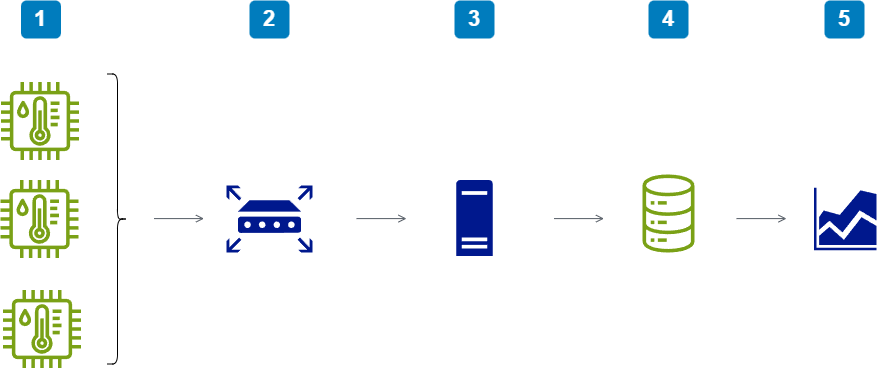

The diagram above was exported from draw.io. Its source (the exported page's mxGraphModel, read from the mxfile embedded in the PNG):
<mxGraphModel dx="1621" dy="925" grid="1" gridSize="10" guides="1" tooltips="1" connect="1" arrows="1" fold="1" page="1" pageScale="1" pageWidth="1169" pageHeight="827" math="0" shadow="0">
  <root>
    <mxCell id="0" />
    <mxCell id="1" parent="0" />
    <mxCell id="-QjtrjUzRDEMRZ5MF8oH-9" value="1" style="rounded=1;whiteSpace=wrap;html=1;fillColor=#007CBD;strokeColor=none;fontColor=#FFFFFF;fontStyle=1;fontSize=22;" parent="1" vertex="1">
      <mxGeometry x="140.5" y="120" width="40" height="38" as="geometry" />
    </mxCell>
    <mxCell id="-QjtrjUzRDEMRZ5MF8oH-27" value="2" style="rounded=1;whiteSpace=wrap;html=1;fillColor=#007CBD;strokeColor=none;fontColor=#FFFFFF;fontStyle=1;fontSize=22;" parent="1" vertex="1">
      <mxGeometry x="369" y="120" width="40" height="38" as="geometry" />
    </mxCell>
    <mxCell id="-QjtrjUzRDEMRZ5MF8oH-28" value="3" style="rounded=1;whiteSpace=wrap;html=1;fillColor=#007CBD;strokeColor=none;fontColor=#FFFFFF;fontStyle=1;fontSize=22;" parent="1" vertex="1">
      <mxGeometry x="574" y="120" width="40" height="38" as="geometry" />
    </mxCell>
    <mxCell id="-QjtrjUzRDEMRZ5MF8oH-29" value="4" style="rounded=1;whiteSpace=wrap;html=1;fillColor=#007CBD;strokeColor=none;fontColor=#FFFFFF;fontStyle=1;fontSize=22;" parent="1" vertex="1">
      <mxGeometry x="768" y="120" width="40" height="38" as="geometry" />
    </mxCell>
    <mxCell id="-QjtrjUzRDEMRZ5MF8oH-30" value="5" style="rounded=1;whiteSpace=wrap;html=1;fillColor=#007CBD;strokeColor=none;fontColor=#FFFFFF;fontStyle=1;fontSize=22;" parent="1" vertex="1">
      <mxGeometry x="944" y="120" width="40" height="38" as="geometry" />
    </mxCell>
    <mxCell id="SCVMTBWpLvtzJIhz15lM-5" value="" style="shape=curlyBracket;whiteSpace=wrap;html=1;rounded=1;fontSize=14;rotation=-180;" parent="1" vertex="1">
      <mxGeometry x="227" y="193.5" width="20" height="290" as="geometry" />
    </mxCell>
    <mxCell id="FolNCKImwQfF1ukn8UVd-1" value="" style="sketch=0;outlineConnect=0;fontColor=#232F3E;gradientColor=none;fillColor=#7AA116;strokeColor=none;dashed=0;verticalLabelPosition=bottom;verticalAlign=top;align=center;html=1;fontSize=12;fontStyle=0;aspect=fixed;pointerEvents=1;shape=mxgraph.aws4.iot_thing_temperature_humidity_sensor;" vertex="1" parent="1">
      <mxGeometry x="120.5" y="201.5" width="78" height="78" as="geometry" />
    </mxCell>
    <mxCell id="FolNCKImwQfF1ukn8UVd-2" value="" style="sketch=0;outlineConnect=0;fontColor=#232F3E;gradientColor=none;fillColor=#7AA116;strokeColor=none;dashed=0;verticalLabelPosition=bottom;verticalAlign=top;align=center;html=1;fontSize=12;fontStyle=0;aspect=fixed;pointerEvents=1;shape=mxgraph.aws4.iot_thing_temperature_humidity_sensor;" vertex="1" parent="1">
      <mxGeometry x="120" y="299.5" width="78" height="78" as="geometry" />
    </mxCell>
    <mxCell id="FolNCKImwQfF1ukn8UVd-3" value="" style="sketch=0;outlineConnect=0;fontColor=#232F3E;gradientColor=none;fillColor=#7AA116;strokeColor=none;dashed=0;verticalLabelPosition=bottom;verticalAlign=top;align=center;html=1;fontSize=12;fontStyle=0;aspect=fixed;pointerEvents=1;shape=mxgraph.aws4.iot_thing_temperature_humidity_sensor;" vertex="1" parent="1">
      <mxGeometry x="122.5" y="409.5" width="78" height="78" as="geometry" />
    </mxCell>
    <mxCell id="FolNCKImwQfF1ukn8UVd-6" value="" style="edgeStyle=orthogonalEdgeStyle;html=1;endArrow=open;elbow=vertical;startArrow=none;endFill=0;strokeColor=#545B64;rounded=0;fontSize=14;" edge="1" parent="1">
      <mxGeometry width="100" relative="1" as="geometry">
        <mxPoint x="273.5" y="338.10000000000014" as="sourcePoint" />
        <mxPoint x="323.5" y="338.10000000000014" as="targetPoint" />
      </mxGeometry>
    </mxCell>
    <mxCell id="FolNCKImwQfF1ukn8UVd-7" value="" style="sketch=0;aspect=fixed;pointerEvents=1;shadow=0;dashed=0;html=1;strokeColor=none;labelPosition=center;verticalLabelPosition=bottom;verticalAlign=top;align=center;fillColor=#00188D;shape=mxgraph.mscae.enterprise.router" vertex="1" parent="1">
      <mxGeometry x="346.05" y="305" width="85.9" height="67" as="geometry" />
    </mxCell>
    <mxCell id="FolNCKImwQfF1ukn8UVd-8" value="" style="sketch=0;outlineConnect=0;fontColor=#232F3E;gradientColor=none;fillColor=#7AA116;strokeColor=none;dashed=0;verticalLabelPosition=bottom;verticalAlign=top;align=center;html=1;fontSize=12;fontStyle=0;aspect=fixed;pointerEvents=1;shape=mxgraph.aws4.iot_analytics_data_store;" vertex="1" parent="1">
      <mxGeometry x="761" y="294" width="54" height="78" as="geometry" />
    </mxCell>
    <mxCell id="FolNCKImwQfF1ukn8UVd-11" value="" style="edgeStyle=orthogonalEdgeStyle;html=1;endArrow=open;elbow=vertical;startArrow=none;endFill=0;strokeColor=#545B64;rounded=0;fontSize=14;" edge="1" parent="1">
      <mxGeometry width="100" relative="1" as="geometry">
        <mxPoint x="476" y="338.10000000000014" as="sourcePoint" />
        <mxPoint x="526" y="338.10000000000014" as="targetPoint" />
      </mxGeometry>
    </mxCell>
    <mxCell id="FolNCKImwQfF1ukn8UVd-12" value="" style="edgeStyle=orthogonalEdgeStyle;html=1;endArrow=open;elbow=vertical;startArrow=none;endFill=0;strokeColor=#545B64;rounded=0;fontSize=14;" edge="1" parent="1">
      <mxGeometry width="100" relative="1" as="geometry">
        <mxPoint x="673.5" y="338.10000000000014" as="sourcePoint" />
        <mxPoint x="723.5" y="338.10000000000014" as="targetPoint" />
      </mxGeometry>
    </mxCell>
    <mxCell id="FolNCKImwQfF1ukn8UVd-15" value="" style="sketch=0;aspect=fixed;pointerEvents=1;shadow=0;dashed=0;html=1;strokeColor=none;labelPosition=center;verticalLabelPosition=bottom;verticalAlign=top;align=center;fillColor=#00188D;shape=mxgraph.mscae.general.graph" vertex="1" parent="1">
      <mxGeometry x="933.5" y="307.25" width="62.5" height="62.5" as="geometry" />
    </mxCell>
    <mxCell id="FolNCKImwQfF1ukn8UVd-16" value="" style="edgeStyle=orthogonalEdgeStyle;html=1;endArrow=open;elbow=vertical;startArrow=none;endFill=0;strokeColor=#545B64;rounded=0;fontSize=14;" edge="1" parent="1">
      <mxGeometry width="100" relative="1" as="geometry">
        <mxPoint x="856" y="338.10000000000014" as="sourcePoint" />
        <mxPoint x="906" y="338.10000000000014" as="targetPoint" />
      </mxGeometry>
    </mxCell>
    <mxCell id="FolNCKImwQfF1ukn8UVd-17" value="" style="sketch=0;aspect=fixed;pointerEvents=1;shadow=0;dashed=0;html=1;strokeColor=none;labelPosition=center;verticalLabelPosition=bottom;verticalAlign=top;align=center;fillColor=#00188D;shape=mxgraph.mscae.enterprise.server_generic" vertex="1" parent="1">
      <mxGeometry x="575.76" y="299.5" width="36.48" height="76" as="geometry" />
    </mxCell>
  </root>
</mxGraphModel>